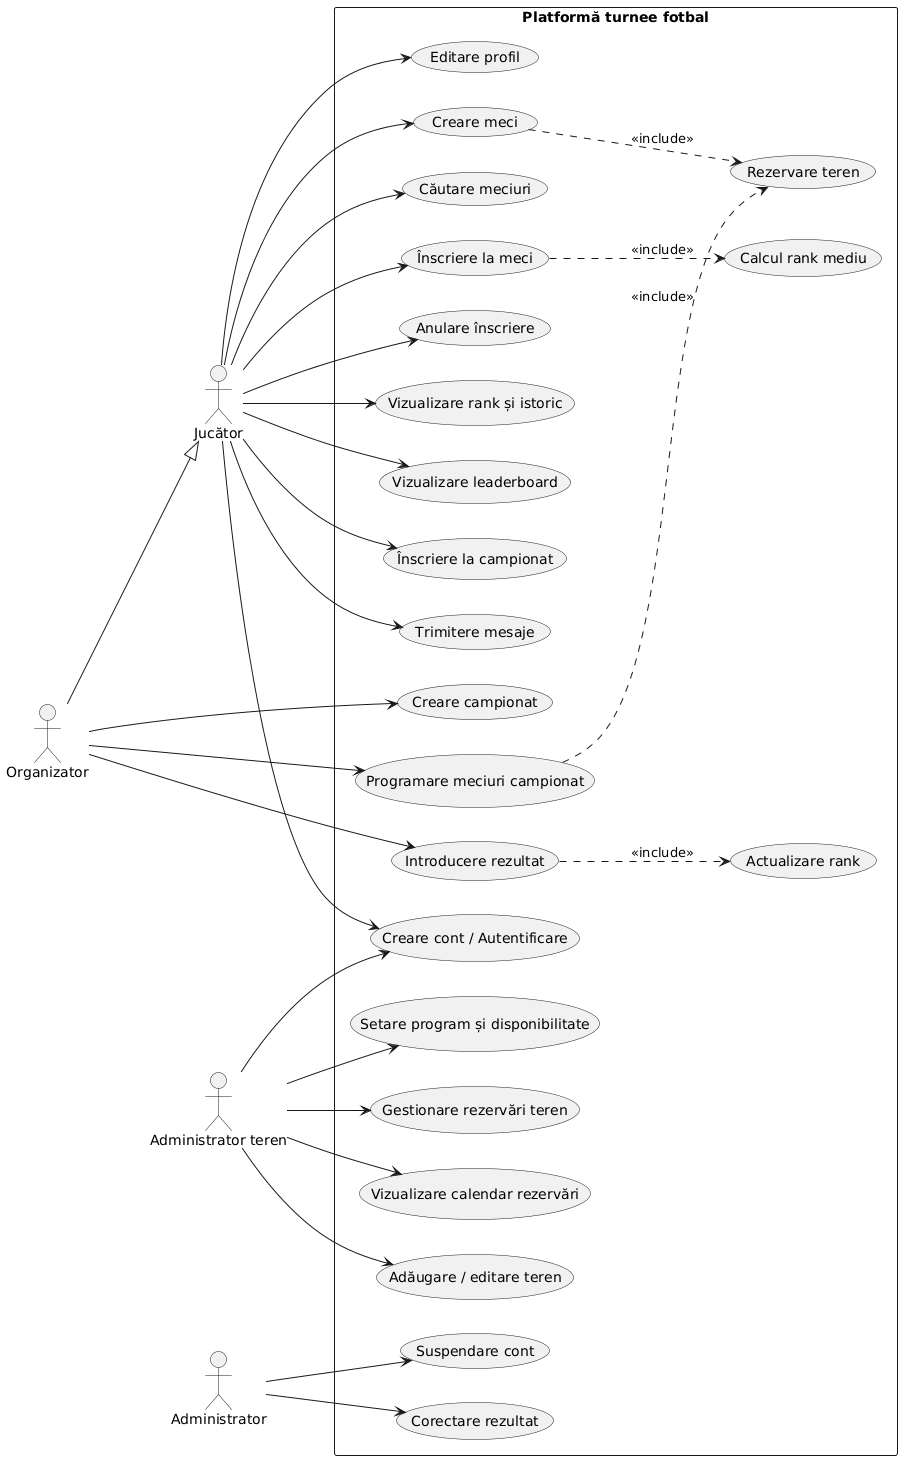

The diagram above was rendered by PlantUML. Its source (embedded in the PNG):
@startuml
left to right direction
actor Jucător
actor Organizator
actor "Administrator teren" as AdminTeren
actor Administrator
Organizator --|> Jucător

rectangle "Platformă turnee fotbal" {
  usecase "Creare cont / Autentificare" as UC1
  usecase "Editare profil" as UC2
  usecase "Creare meci" as UC3
  usecase "Căutare meciuri" as UC4
  usecase "Înscriere la meci" as UC5
  usecase "Anulare înscriere" as UC6
  usecase "Vizualizare rank și istoric" as UC7
  usecase "Vizualizare leaderboard" as UC8
  usecase "Înscriere la campionat" as UC9
  usecase "Trimitere mesaje" as UC10
  usecase "Creare campionat" as UC11
  usecase "Programare meciuri campionat" as UC12
  usecase "Introducere rezultat" as UC13
  usecase "Suspendare cont" as UC14
  usecase "Corectare rezultat" as UC15
  usecase "Calcul rank mediu" as UC16
  usecase "Actualizare rank" as UC17
  usecase "Adăugare / editare teren" as UC18
  usecase "Setare program și disponibilitate" as UC19
  usecase "Gestionare rezervări teren" as UC20
  usecase "Vizualizare calendar rezervări" as UC21
  usecase "Rezervare teren" as UC22
}

Jucător --> UC1
Jucător --> UC2
Jucător --> UC3
Jucător --> UC4
Jucător --> UC5
Jucător --> UC6
Jucător --> UC7
Jucător --> UC8
Jucător --> UC9
Jucător --> UC10
Organizator --> UC11
Organizator --> UC12
Organizator --> UC13
AdminTeren --> UC1
AdminTeren --> UC18
AdminTeren --> UC19
AdminTeren --> UC20
AdminTeren --> UC21
Administrator --> UC14
Administrator --> UC15

UC5 ..> UC16 : <<include>>
UC13 ..> UC17 : <<include>>
UC3 ..> UC22 : <<include>>
UC12 ..> UC22 : <<include>>
@enduml